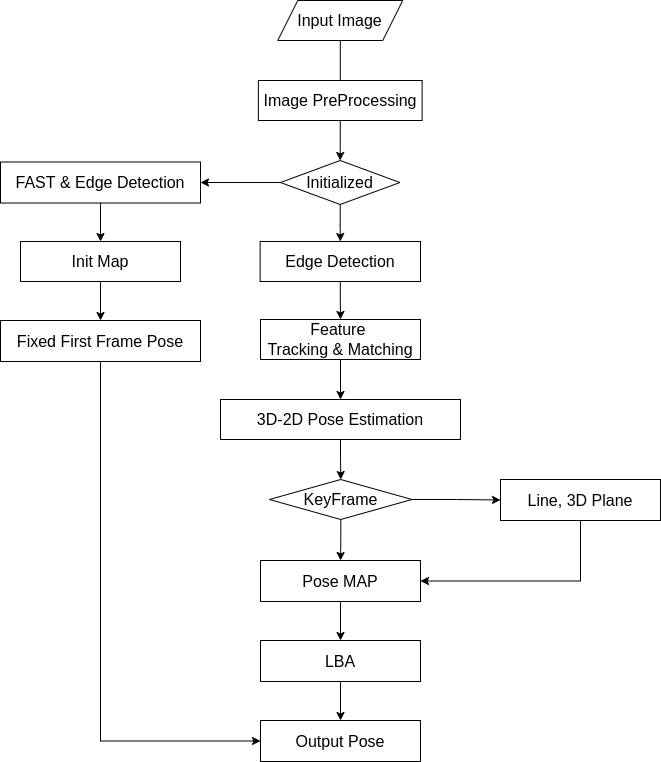

The diagram above was exported from draw.io. Its source (the exported page's mxGraphModel, read from the mxfile embedded in the PNG):
<mxGraphModel dx="1422" dy="905" grid="1" gridSize="10" guides="1" tooltips="1" connect="1" arrows="1" fold="1" page="1" pageScale="1" pageWidth="827" pageHeight="1169" math="0" shadow="0">
  <root>
    <mxCell id="0" />
    <mxCell id="1" parent="0" />
    <mxCell id="jufHasElIRDWjX8FeXZX-27" value="" style="edgeStyle=orthogonalEdgeStyle;rounded=0;orthogonalLoop=1;jettySize=auto;html=1;fontSize=16;" parent="1" source="jufHasElIRDWjX8FeXZX-1" target="jufHasElIRDWjX8FeXZX-7" edge="1">
      <mxGeometry relative="1" as="geometry" />
    </mxCell>
    <mxCell id="jufHasElIRDWjX8FeXZX-1" value="Input Image" style="shape=parallelogram;perimeter=parallelogramPerimeter;whiteSpace=wrap;html=1;fixedSize=1;fontSize=16;" parent="1" vertex="1">
      <mxGeometry x="378.25" y="80" width="125" height="40" as="geometry" />
    </mxCell>
    <mxCell id="jufHasElIRDWjX8FeXZX-2" value="Image PreProcessing" style="rounded=0;whiteSpace=wrap;html=1;fontSize=16;" parent="1" vertex="1">
      <mxGeometry x="358.88" y="160" width="163.75" height="40" as="geometry" />
    </mxCell>
    <mxCell id="jufHasElIRDWjX8FeXZX-32" value="" style="edgeStyle=orthogonalEdgeStyle;rounded=0;orthogonalLoop=1;jettySize=auto;html=1;fontSize=16;" parent="1" source="jufHasElIRDWjX8FeXZX-7" target="jufHasElIRDWjX8FeXZX-15" edge="1">
      <mxGeometry relative="1" as="geometry" />
    </mxCell>
    <mxCell id="o7dXeueqAAu00WiF7RAQ-2" value="" style="edgeStyle=orthogonalEdgeStyle;rounded=0;orthogonalLoop=1;jettySize=auto;html=1;" edge="1" parent="1" source="jufHasElIRDWjX8FeXZX-7" target="o7dXeueqAAu00WiF7RAQ-1">
      <mxGeometry relative="1" as="geometry" />
    </mxCell>
    <mxCell id="jufHasElIRDWjX8FeXZX-7" value="Initialized" style="rhombus;whiteSpace=wrap;html=1;fontSize=16;rounded=0;" parent="1" vertex="1">
      <mxGeometry x="381" y="240" width="119.38" height="44" as="geometry" />
    </mxCell>
    <mxCell id="jufHasElIRDWjX8FeXZX-29" value="" style="edgeStyle=orthogonalEdgeStyle;rounded=0;orthogonalLoop=1;jettySize=auto;html=1;fontSize=16;" parent="1" source="jufHasElIRDWjX8FeXZX-11" target="jufHasElIRDWjX8FeXZX-13" edge="1">
      <mxGeometry relative="1" as="geometry" />
    </mxCell>
    <mxCell id="jufHasElIRDWjX8FeXZX-11" value="Feature &lt;br&gt;Tracking &amp;amp; Matching" style="whiteSpace=wrap;html=1;fontSize=16;rounded=0;" parent="1" vertex="1">
      <mxGeometry x="361" y="399" width="160" height="40" as="geometry" />
    </mxCell>
    <mxCell id="jufHasElIRDWjX8FeXZX-30" value="" style="edgeStyle=orthogonalEdgeStyle;rounded=0;orthogonalLoop=1;jettySize=auto;html=1;fontSize=16;" parent="1" source="jufHasElIRDWjX8FeXZX-13" target="jufHasElIRDWjX8FeXZX-17" edge="1">
      <mxGeometry relative="1" as="geometry" />
    </mxCell>
    <mxCell id="jufHasElIRDWjX8FeXZX-13" value="3D-2D Pose Estimation" style="whiteSpace=wrap;html=1;fontSize=16;rounded=0;" parent="1" vertex="1">
      <mxGeometry x="321" y="479" width="240" height="40" as="geometry" />
    </mxCell>
    <mxCell id="jufHasElIRDWjX8FeXZX-34" value="" style="edgeStyle=orthogonalEdgeStyle;rounded=0;orthogonalLoop=1;jettySize=auto;html=1;fontSize=16;" parent="1" source="jufHasElIRDWjX8FeXZX-15" target="jufHasElIRDWjX8FeXZX-33" edge="1">
      <mxGeometry relative="1" as="geometry" />
    </mxCell>
    <mxCell id="jufHasElIRDWjX8FeXZX-15" value="FAST &amp;amp; Edge Detection" style="whiteSpace=wrap;html=1;fontSize=16;rounded=0;" parent="1" vertex="1">
      <mxGeometry x="101" y="241.5" width="200" height="41" as="geometry" />
    </mxCell>
    <mxCell id="jufHasElIRDWjX8FeXZX-41" value="" style="edgeStyle=orthogonalEdgeStyle;rounded=0;orthogonalLoop=1;jettySize=auto;html=1;fontSize=16;" parent="1" source="jufHasElIRDWjX8FeXZX-17" target="jufHasElIRDWjX8FeXZX-22" edge="1">
      <mxGeometry relative="1" as="geometry" />
    </mxCell>
    <mxCell id="jufHasElIRDWjX8FeXZX-42" value="" style="edgeStyle=orthogonalEdgeStyle;rounded=0;orthogonalLoop=1;jettySize=auto;html=1;fontSize=16;" parent="1" source="jufHasElIRDWjX8FeXZX-17" edge="1">
      <mxGeometry relative="1" as="geometry">
        <mxPoint x="601" y="579.5" as="targetPoint" />
      </mxGeometry>
    </mxCell>
    <mxCell id="jufHasElIRDWjX8FeXZX-17" value="KeyFrame" style="rhombus;whiteSpace=wrap;html=1;fontSize=16;rounded=0;" parent="1" vertex="1">
      <mxGeometry x="369.95" y="559" width="142.5" height="40" as="geometry" />
    </mxCell>
    <mxCell id="jufHasElIRDWjX8FeXZX-43" style="edgeStyle=orthogonalEdgeStyle;rounded=0;orthogonalLoop=1;jettySize=auto;html=1;entryX=1;entryY=0.5;entryDx=0;entryDy=0;fontSize=16;" parent="1" target="jufHasElIRDWjX8FeXZX-22" edge="1">
      <mxGeometry relative="1" as="geometry">
        <Array as="points">
          <mxPoint x="681" y="661" />
        </Array>
        <mxPoint x="681" y="600" as="sourcePoint" />
      </mxGeometry>
    </mxCell>
    <mxCell id="jufHasElIRDWjX8FeXZX-20" value="Line, 3D Plane" style="whiteSpace=wrap;html=1;fontSize=16;rounded=0;" parent="1" vertex="1">
      <mxGeometry x="601" y="559" width="160" height="41" as="geometry" />
    </mxCell>
    <mxCell id="jufHasElIRDWjX8FeXZX-25" value="" style="edgeStyle=orthogonalEdgeStyle;rounded=0;orthogonalLoop=1;jettySize=auto;html=1;fontSize=16;" parent="1" source="jufHasElIRDWjX8FeXZX-22" target="jufHasElIRDWjX8FeXZX-24" edge="1">
      <mxGeometry relative="1" as="geometry" />
    </mxCell>
    <mxCell id="jufHasElIRDWjX8FeXZX-22" value="Pose MAP" style="whiteSpace=wrap;html=1;fontSize=16;rounded=0;" parent="1" vertex="1">
      <mxGeometry x="361" y="640" width="160" height="41" as="geometry" />
    </mxCell>
    <mxCell id="jufHasElIRDWjX8FeXZX-38" value="" style="edgeStyle=orthogonalEdgeStyle;rounded=0;orthogonalLoop=1;jettySize=auto;html=1;fontSize=16;" parent="1" source="jufHasElIRDWjX8FeXZX-24" target="jufHasElIRDWjX8FeXZX-37" edge="1">
      <mxGeometry relative="1" as="geometry" />
    </mxCell>
    <mxCell id="jufHasElIRDWjX8FeXZX-24" value="LBA" style="whiteSpace=wrap;html=1;fontSize=16;rounded=0;" parent="1" vertex="1">
      <mxGeometry x="361" y="720" width="160" height="41" as="geometry" />
    </mxCell>
    <mxCell id="jufHasElIRDWjX8FeXZX-31" style="edgeStyle=orthogonalEdgeStyle;rounded=0;orthogonalLoop=1;jettySize=auto;html=1;exitX=0.5;exitY=1;exitDx=0;exitDy=0;fontSize=16;" parent="1" source="jufHasElIRDWjX8FeXZX-15" target="jufHasElIRDWjX8FeXZX-15" edge="1">
      <mxGeometry relative="1" as="geometry" />
    </mxCell>
    <mxCell id="jufHasElIRDWjX8FeXZX-36" value="" style="edgeStyle=orthogonalEdgeStyle;rounded=0;orthogonalLoop=1;jettySize=auto;html=1;fontSize=16;" parent="1" source="jufHasElIRDWjX8FeXZX-33" target="jufHasElIRDWjX8FeXZX-35" edge="1">
      <mxGeometry relative="1" as="geometry" />
    </mxCell>
    <mxCell id="jufHasElIRDWjX8FeXZX-33" value="Init Map" style="whiteSpace=wrap;html=1;fontSize=16;rounded=0;" parent="1" vertex="1">
      <mxGeometry x="121" y="321" width="160" height="40" as="geometry" />
    </mxCell>
    <mxCell id="jufHasElIRDWjX8FeXZX-39" style="edgeStyle=orthogonalEdgeStyle;rounded=0;orthogonalLoop=1;jettySize=auto;html=1;exitX=0.5;exitY=1;exitDx=0;exitDy=0;entryX=0;entryY=0.5;entryDx=0;entryDy=0;fontSize=16;" parent="1" source="jufHasElIRDWjX8FeXZX-35" target="jufHasElIRDWjX8FeXZX-37" edge="1">
      <mxGeometry relative="1" as="geometry" />
    </mxCell>
    <mxCell id="jufHasElIRDWjX8FeXZX-35" value="Fixed First Frame Pose" style="whiteSpace=wrap;html=1;fontSize=16;rounded=0;" parent="1" vertex="1">
      <mxGeometry x="101" y="400" width="200" height="41" as="geometry" />
    </mxCell>
    <mxCell id="jufHasElIRDWjX8FeXZX-37" value="Output Pose" style="whiteSpace=wrap;html=1;fontSize=16;rounded=0;" parent="1" vertex="1">
      <mxGeometry x="361" y="800" width="160" height="41" as="geometry" />
    </mxCell>
    <mxCell id="o7dXeueqAAu00WiF7RAQ-5" style="edgeStyle=orthogonalEdgeStyle;rounded=0;orthogonalLoop=1;jettySize=auto;html=1;entryX=0.5;entryY=0;entryDx=0;entryDy=0;" edge="1" parent="1" source="o7dXeueqAAu00WiF7RAQ-1" target="jufHasElIRDWjX8FeXZX-11">
      <mxGeometry relative="1" as="geometry" />
    </mxCell>
    <mxCell id="o7dXeueqAAu00WiF7RAQ-1" value="Edge Detection" style="whiteSpace=wrap;html=1;fontSize=16;rounded=0;" vertex="1" parent="1">
      <mxGeometry x="360.63" y="321" width="160.37" height="40" as="geometry" />
    </mxCell>
  </root>
</mxGraphModel>